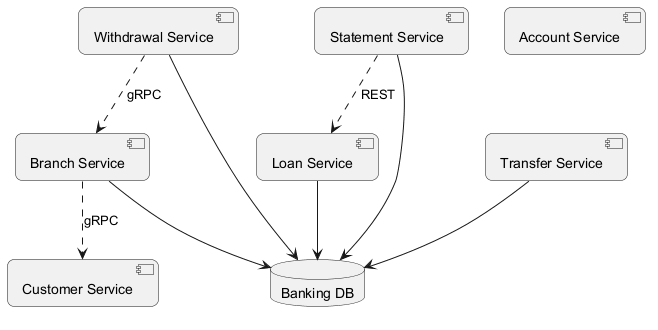

The diagram above was rendered by PlantUML. Its source (embedded in the PNG):
@startuml
skinparam backgroundColor #FFFFFF
skinparam roundCorner 15
component "Customer Service" as C_CustomerService
component "Withdrawal Service" as C_WithdrawalService
component "Account Service" as C_AccountService
component "Statement Service" as C_StatementService
component "Transfer Service" as C_TransferService
component "Branch Service" as C_BranchService
component "Loan Service" as C_LoanService
database "Banking DB" as DB_banking
C_WithdrawalService --> DB_banking
C_StatementService --> DB_banking
C_TransferService --> DB_banking
C_BranchService --> DB_banking
C_LoanService --> DB_banking
C_BranchService ..> C_CustomerService : gRPC
C_StatementService ..> C_LoanService : REST
C_WithdrawalService ..> C_BranchService : gRPC
@enduml